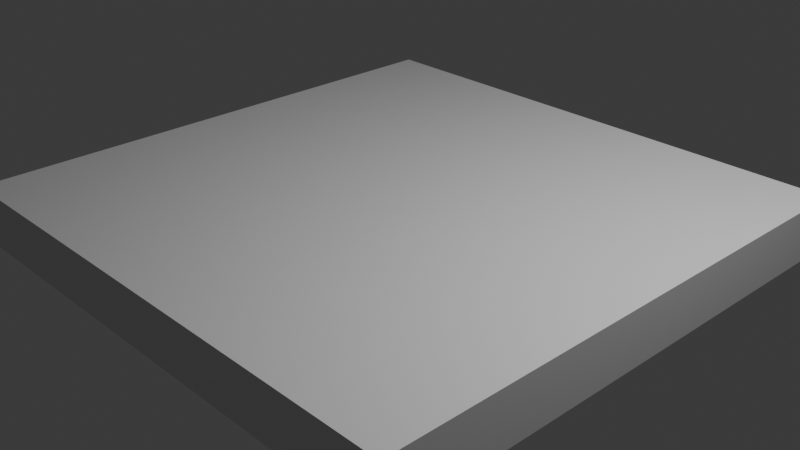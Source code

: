# Source: plane.blend  (saved by Blender 4.5.91; exported with 4.5.12 LTS)
import bpy
from mathutils import Matrix  # noqa: F401  (used for matrix-valued properties, if any)

bpy.ops.wm.read_factory_settings(use_empty=True)
scene = bpy.context.scene
scene.name = 'Scene'

# ---- collections
col_collection = bpy.data.collections.new('Collection'); scene.collection.children.link(col_collection)

# ---- materials (node trees are filled in below, after node groups)
mat_material = bpy.data.materials.new('Material')
mat_material.alpha_threshold = 0.0
mat_material.roughness = 0.5
mat_material.line_color = (0.0, 0.0, 0.0, 1.0)

# ---- material node trees
mat_material.use_nodes = True; mat_material.node_tree.nodes.clear()
_N = mat_material.node_tree.nodes; _L = mat_material.node_tree.links
n0 = _N.new('ShaderNodeOutputMaterial'); n0.name = 'Material Output'; n0.location = (200, 100)
n1 = _N.new('ShaderNodeBsdfPrincipled'); n1.name = 'Principled BSDF'; n1.location = (-200, 100)
n1.inputs[3].default_value = 1.45
_L.new(n1.outputs[0], n0.inputs[0])
n0.is_active_output = True

# ---- world
world_world = bpy.data.worlds.new('World'); scene.world = world_world
world_world.use_nodes = True; world_world.node_tree.nodes.clear()
_N = world_world.node_tree.nodes; _L = world_world.node_tree.links
n0 = _N.new('ShaderNodeOutputWorld'); n0.name = 'World Output'; n0.location = (200, 100)
n1 = _N.new('ShaderNodeBackground'); n1.name = 'Background'; n1.location = (-200, 100)
n1.inputs[0].default_value = (0.05088, 0.05088, 0.05088, 1.0)
_L.new(n1.outputs[0], n0.inputs[0])
n0.is_active_output = True
world_world.color = (0.05088, 0.05088, 0.05088)
world_world.sun_shadow_jitter_overblur = 0.0

# ---- cameras
cam_camera = bpy.data.cameras.new('Camera')
cam_camera.clip_end = 100.0
cam_camera.ortho_scale = 7.314

# ---- lights
light_light = bpy.data.lights.new('Light', 'POINT')
light_light.energy = 1000.0
light_light.shadow_soft_size = 0.1

# ---- meshes
me_cube = bpy.data.meshes.new('Cube')
me_cube.from_pydata([(1.0, 1.0, 1.0), (1.0, 1.0, -1.0), (1.0, -1.0, 1.0), (1.0, -1.0, -1.0), (-1.0, 1.0, 1.0), (-1.0, 1.0, -1.0), (-1.0, -1.0, 1.0), (-1.0, -1.0, -1.0)], [], [(0, 4, 6, 2), (3, 2, 6, 7), (7, 6, 4, 5), (5, 1, 3, 7), (1, 0, 2, 3), (5, 4, 0, 1)])
_uv = me_cube.uv_layers.new(name='UVMap')
_uv.uv.foreach_set('vector', [0.625, 0.5, 0.875, 0.5, 0.875, 0.75, 0.625, 0.75, 0.375, 0.75, 0.625, 0.75, 0.625, 1.0, 0.375, 1.0, 0.375, 0.0, 0.625, 0.0, 0.625, 0.25, 0.375, 0.25, 0.125, 0.5, 0.375, 0.5, 0.375, 0.75, 0.125, 0.75, 0.375, 0.5, 0.625, 0.5, 0.625, 0.75, 0.375, 0.75, 0.375, 0.25, 0.625, 0.25, 0.625, 0.5, 0.375, 0.5])
me_cube.materials.append(mat_material)
me_cube.use_mirror_vertex_groups = False
me_cube.update()

# ---- objects
ob_cube = bpy.data.objects.new('Cube', me_cube)
ob_light = bpy.data.objects.new('Light', light_light)
ob_camera = bpy.data.objects.new('Camera', cam_camera)

# ---- transforms, parenting, visibility, modifiers, constraints
ob_cube.location = (0.0, 0.0, 0.0)
ob_cube.scale = (3.0, 3.0, 0.3)
ob_cube.lock_rotations_4d = False
ob_cube.empty_display_type = 'ARROWS'
ob_cube.lineart.crease_threshold = 0.0
ob_light.location = (4.076, 1.005, 5.904)
ob_light.rotation_euler = (0.6503, 0.05522, 1.866)
ob_light.lock_rotations_4d = False
ob_light.empty_display_type = 'ARROWS'
ob_light.color = (0.0, 0.0, 0.0, 0.0)
ob_light.lineart.crease_threshold = 0.0
ob_camera.location = (7.359, -6.926, 4.958)
ob_camera.rotation_euler = (1.109, 0.0, 0.8149)
ob_camera.lock_rotations_4d = False
ob_camera.empty_display_type = 'ARROWS'
ob_camera.color = (0.0, 0.0, 0.0, 0.0)
ob_camera.display_type = 'WIRE'
ob_camera.lineart.crease_threshold = 0.0

# ---- collection membership
col_collection.objects.link(ob_cube)
col_collection.objects.link(ob_light)
col_collection.objects.link(ob_camera)

# ---- scene / render settings (as saved in the file)
scene.camera = ob_camera
scene.frame_start = 1; scene.frame_end = 250; scene.frame_set(1)
scene.render.engine = 'BLENDER_EEVEE_NEXT'
bpy.context.view_layer.update()
